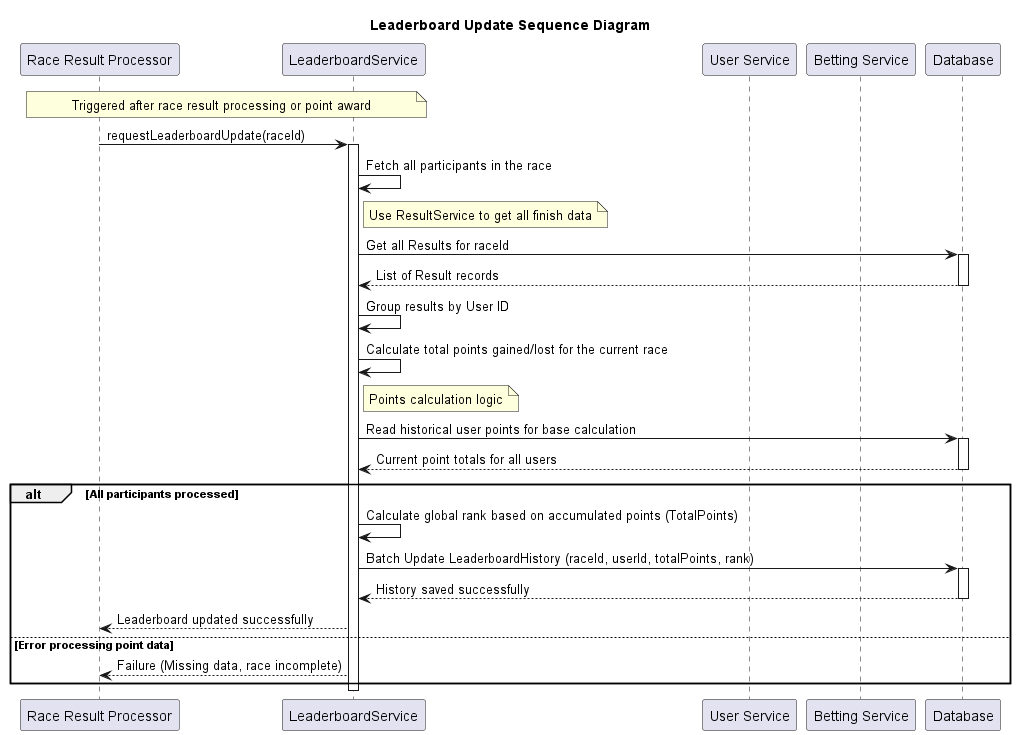

The diagram above was rendered by PlantUML. Its source (embedded in the PNG):
@startuml
title Leaderboard Update Sequence Diagram

participant "Race Result Processor" as Trigger
participant "LeaderboardService" as LS
participant "User Service" as US
participant "Betting Service" as BS
participant "Database" as DB

note over Trigger, LS: Triggered after race result processing or point award
Trigger -> LS : requestLeaderboardUpdate(raceId)
activate LS

LS -> LS : Fetch all participants in the race
note right of LS: Use ResultService to get all finish data
LS -> DB : Get all Results for raceId
activate DB
DB --> LS : List of Result records
deactivate DB

LS -> LS : Group results by User ID
LS -> LS : Calculate total points gained/lost for the current race
note right of LS: Points calculation logic
LS -> DB : Read historical user points for base calculation
activate DB
DB --> LS : Current point totals for all users
deactivate DB

alt All participants processed
  LS -> LS : Calculate global rank based on accumulated points (TotalPoints)
  LS -> DB : Batch Update LeaderboardHistory (raceId, userId, totalPoints, rank)
  activate DB
  DB --> LS : History saved successfully
  deactivate DB
  LS --> Trigger : Leaderboard updated successfully
else Error processing point data
  LS --> Trigger : Failure (Missing data, race incomplete)
end

deactivate LS
@enduml